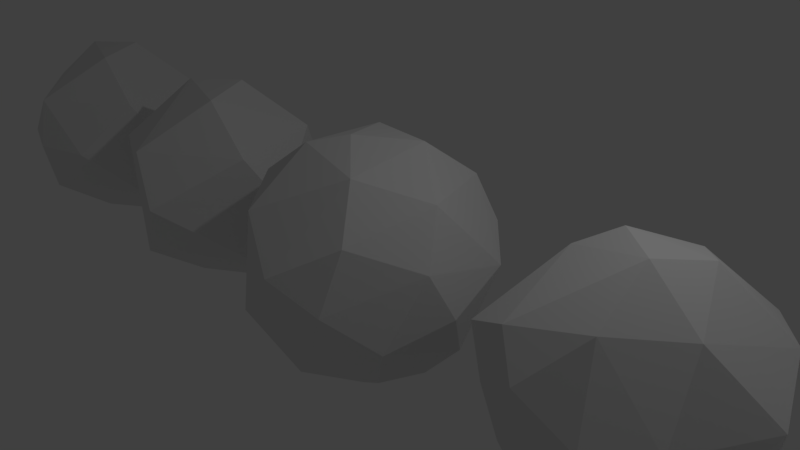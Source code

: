 # Source: stones.blend  (saved by Blender 2.79.0; exported with 4.5.12 LTS)
import bpy
from mathutils import Matrix  # noqa: F401  (used for matrix-valued properties, if any)

bpy.ops.wm.read_factory_settings(use_empty=True)
scene = bpy.context.scene
scene.name = 'Scene'

# ---- collections
col_collection_1 = bpy.data.collections.new('Collection 1'); scene.collection.children.link(col_collection_1)

# ---- world
world_world = bpy.data.worlds.new('World'); scene.world = world_world
world_world.color = (0.05088, 0.05088, 0.05088)
world_world.use_sun_shadow = False
world_world.sun_shadow_jitter_overblur = 0.0
world_world.cycles.sampling_method = 'MANUAL'

# ---- cameras
cam_camera = bpy.data.cameras.new('Camera')
cam_camera.clip_end = 100.0
cam_camera.lens = 35.0
cam_camera.sensor_width = 32.0
cam_camera.sensor_height = 18.0
cam_camera.ortho_scale = 7.314
cam_camera.dof.focus_distance = 0.0
cam_camera.dof.aperture_fstop = 128.0

# ---- lights
light_lamp = bpy.data.lights.new('Lamp', 'POINT')
light_lamp.transmission_factor = 0.0
light_lamp.cutoff_distance = 30.0
light_lamp.energy = 100.0
light_lamp.shadow_buffer_clip_start = 1.001
light_lamp.shadow_soft_size = 0.1
light_lamp.shadow_maximum_resolution = 0.006
light_lamp.use_absolute_resolution = True

# ---- meshes
me_cube_001 = bpy.data.meshes.new('Cube.001')
me_cube_001.from_pydata([(-0.8988, -0.07359, -0.2553), (-0.7417, 0.4456, 0.3489), (0.2553, 0.8988, -0.07359), (-0.5352, 0.7396, -0.1453), (0.835, -0.3144, -0.3415), (0.7396, 0.5352, -0.1453), (0.2405, -0.874, -0.1249), (-0.4982, -0.7331, 0.3108), (0.1107, -0.4128, -0.8391), (-0.5352, -0.1453, -0.7396), (-0.2553, -0.07359, 0.8988), (0.5352, -0.1453, 0.7396), (-0.7396, -0.1453, 0.5352), (0.0, 0.6794, 0.6794), (0.1453, -0.7396, 0.5352), (-0.3489, -0.7417, -0.4456), (-0.3108, 0.4982, -0.7331), (0.7245, -0.5445, 0.2176), (0.4982, 0.3108, -0.7331), (0.7417, 0.3489, 0.4456)], [], [(0, 15, 7), (0, 7, 12), (0, 16, 9), (1, 3, 0), (2, 16, 3), (3, 1, 13), (2, 19, 5), (2, 18, 16), (4, 18, 5), (19, 11, 17), (6, 4, 17), (15, 8, 6), (6, 17, 14), (18, 4, 8), (8, 15, 9), (11, 19, 13), (10, 1, 12), (10, 7, 14), (10, 14, 11), (0, 9, 15), (0, 12, 1), (0, 3, 16), (2, 3, 13), (2, 13, 19), (2, 5, 18), (4, 5, 19), (4, 19, 17), (6, 8, 4), (6, 14, 7), (6, 7, 15), (8, 9, 16), (8, 16, 18), (10, 11, 13), (10, 13, 1), (10, 12, 7), (11, 14, 17)])
me_cube_001.use_remesh_preserve_volume = False
me_cube_001.use_remesh_preserve_attributes = False
me_cube_001.use_mirror_vertex_groups = False
me_cube_001.update()
me_icosphere_002 = bpy.data.meshes.new('Icosphere.002')
me_icosphere_002.from_pydata([(-0.1668, 0.2498, -0.8483), (-0.4527, 0.6466, -0.2739), (0.6878, -0.5293, -0.1208), (-0.2655, -0.7784, -0.06898), (0.6812, 0.4584, -0.06697), (0.5012, -0.2974, 0.6805), (-0.4099, -0.6174, 0.4996), (-0.4937, 0.04373, 0.6942), (0.05653, 0.4896, 0.7252), (0.275, 0.2058, 0.831), (0.1129, -0.1861, 0.9257), (0.6977, 0.3727, 0.4402), (-0.04142, 0.8901, 0.2202), (-0.8359, 0.2468, 0.1437), (-0.1968, -0.7917, 0.3075), (0.5664, -0.6193, 0.2391), (0.1664, 0.7859, -0.4675), (-0.9163, 0.09338, -0.1998), (-0.7759, -0.3321, -0.2026), (0.4101, -0.6831, -0.3901), (0.7415, 0.1654, -0.3963), (0.1568, 0.4381, -0.7618), (-0.121, -0.4899, -0.7252), (0.4425, 0.1664, -0.755), (0.4254, -0.2889, -0.7523), (-0.3463, 0.5262, -0.6393), (0.1243, -0.586, 0.6699), (0.2533, -0.8467, 0.1943), (0.05108, -0.826, -0.3397), (0.7966, -0.2525, -0.3334), (-0.2999, -0.06796, -0.8237), (-0.5251, 0.6769, 0.2944), (0.4338, 0.7063, 0.3994), (0.8817, -0.09774, 0.2762), (-0.25, 0.1726, 0.8493), (0.1378, -0.06814, -0.9034), (-0.7334, -0.001003, -0.5599), (0.4944, 0.5584, -0.477), (-0.7573, -0.4599, 0.2973), (-0.9398, -0.1594, 0.03994), (0.3526, 0.8326, -0.1161)], [], [(12, 40, 16), (4, 37, 40), (4, 40, 11), (5, 10, 26), (6, 26, 10), (8, 32, 12), (36, 25, 0, 30), (17, 39, 13), (18, 36, 22), (24, 29, 19), (0, 35, 30), (17, 1, 25, 36), (33, 15, 2, 29), (17, 31, 1), (27, 14, 3, 28), (15, 27, 2), (1, 12, 16, 25), (14, 38, 3), (7, 6, 10, 34), (12, 1, 31), (11, 33, 4), (6, 7, 38), (31, 34, 8, 12), (7, 34, 31), (5, 11, 9, 10), (11, 5, 33), (11, 32, 9), (34, 10, 9, 8), (9, 32, 8), (7, 13, 39, 38), (11, 40, 32), (12, 32, 40), (26, 6, 14, 27), (7, 31, 13), (6, 38, 14), (26, 27, 15, 5), (15, 33, 5), (18, 39, 17, 36), (16, 40, 37), (13, 31, 17), (3, 18, 22, 28), (18, 38, 39), (27, 28, 19, 2), (18, 3, 38), (19, 29, 2), (33, 29, 20, 4), (20, 37, 4), (0, 21, 23, 35), (25, 16, 21, 0), (37, 23, 21, 16), (29, 24, 23, 20), (22, 30, 35), (22, 36, 30), (22, 24, 19, 28), (23, 24, 35), (23, 37, 20), (24, 22, 35)])
me_icosphere_002.use_remesh_preserve_volume = False
me_icosphere_002.use_remesh_preserve_attributes = False
me_icosphere_002.use_mirror_vertex_groups = False
me_icosphere_002.update()
me_sphere = bpy.data.meshes.new('Sphere')
me_sphere.from_pydata([(-0.2184, 0.3171, 0.9428), (-0.2236, 0.7541, 0.6478), (-0.3211, 0.9758, 0.1524), (0.0907, 0.8248, -0.599), (0.4397, 0.7153, 0.6051), (0.3031, 0.9891, -0.09902), (0.6474, 0.7446, 0.2715), (0.5623, 0.6481, -0.555), (0.1827, 0.4307, -0.9096), (0.9203, 0.4812, 0.09072), (0.01325, 0.1346, -1.002), (0.3099, 0.2822, 0.9433), (0.9379, -0.2871, 0.3027), (0.8912, 0.09722, -0.4948), (0.561, 0.06726, -0.8596), (1.012, -0.08956, -0.09823), (0.7657, -0.04711, 0.6917), (0.7961, -0.5832, -0.2763), (0.6168, -0.4669, -0.6567), (0.5365, -0.7061, 0.4997), (0.3308, -0.4446, 0.8686), (0.4997, -0.8967, 0.02146), (0.07544, -1.023, 0.2069), (0.2316, -0.2801, -0.9527), (0.1143, -0.793, -0.6581), (-0.3653, -0.8255, 0.5153), (-0.4105, -0.896, -0.3119), (-0.04089, -0.1201, 1.004), (-0.5627, -0.5416, -0.6789), (-0.5412, -0.1222, -0.8538), (-0.3103, -0.3209, 0.9233), (-0.7591, -0.3613, 0.5867), (-0.9029, -0.5013, 0.03576), (-0.9215, -0.1985, -0.3931), (-0.1577, -0.2271, -0.9747), (-0.7717, 0.1725, 0.6692), (-1.006, 0.2399, -0.07414), (-0.6802, 0.4912, 0.5773), (-0.845, 0.575, 0.007266), (-0.5295, 0.3152, -0.8323), (-0.5104, 0.7518, -0.5027)], [], [(1, 4, 2), (0, 27, 11), (11, 4, 1), (4, 6, 5), (5, 6, 9), (9, 13, 7), (11, 16, 4), (16, 12, 9), (10, 14, 23), (15, 17, 13), (13, 17, 18), (13, 18, 14), (14, 18, 23), (12, 17, 15), (12, 19, 21), (12, 21, 17), (18, 17, 24), (21, 24, 17), (20, 22, 19), (27, 30, 20), (24, 34, 23), (22, 26, 24), (10, 23, 34), (25, 26, 22), (26, 28, 24), (25, 30, 31), (32, 33, 28), (30, 27, 0), (33, 36, 39), (33, 39, 29), (39, 10, 34), (38, 40, 36), (0, 1, 37), (2, 4, 5), (9, 6, 4, 16), (3, 5, 7), (3, 7, 8), (5, 9, 7), (8, 7, 14), (35, 36, 32, 31), (14, 7, 13), (9, 15, 13), (10, 8, 14), (9, 12, 15), (11, 20, 16), (11, 27, 20), (16, 19, 12), (16, 20, 19), (23, 18, 24), (21, 19, 22), (21, 22, 24), (20, 25, 22), (25, 20, 30), (34, 24, 28), (26, 32, 28), (26, 25, 32), (34, 28, 29), (32, 25, 31), (28, 33, 29), (31, 30, 35), (37, 38, 36, 35), (33, 32, 36), (29, 39, 34), (30, 0, 35), (39, 36, 40), (8, 39, 40, 3), (35, 0, 37), (38, 2, 40), (37, 1, 2), (38, 37, 2), (3, 40, 2, 5), (10, 39, 8), (1, 0, 11)])
me_sphere.use_remesh_preserve_volume = False
me_sphere.use_remesh_preserve_attributes = False
me_sphere.use_mirror_vertex_groups = False
me_sphere.update()
me_icosphere_001 = bpy.data.meshes.new('Icosphere.001')
me_icosphere_001.from_pydata([(-0.2352, 0.724, -0.7007), (0.003618, -0.8923, 0.5238), (-0.5841, 0.797, 0.361), (0.5215, 0.724, 0.5238), (0.8497, -0.2723, 0.5238), (0.08847, 0.2723, 0.9943), (-0.08847, -0.2723, -0.9943), (-0.003618, -0.8923, -0.5238), (0.8475, -0.2792, -0.5238), (0.4189, -1.072e-08, -0.9576), (-0.8497, -0.2723, -0.5238), (-0.705, 0.2462, -0.7314), (0.5274, 0.7197, -0.5238), (1.044, 1.276e-08, 0.05359), (0.3226, -0.9928, 0.05359), (-0.8898, -0.5209, 0.3567), (-1.044, 7.493e-09, -0.05359), (0.3226, 0.9928, 0.05359), (0.3389, -0.2462, 0.9577), (-0.4189, 6.919e-09, 0.9576)], [], [(6, 11, 0), (6, 0, 9), (0, 11, 2), (8, 13, 14), (7, 14, 15), (0, 2, 17), (12, 17, 13), (1, 4, 18), (15, 1, 19), (2, 15, 19), (3, 2, 5), (4, 3, 18), (18, 3, 5), (5, 2, 19), (19, 18, 5), (19, 1, 18), (13, 3, 4), (13, 17, 3), (17, 2, 3), (16, 15, 2), (15, 14, 1), (14, 4, 1), (14, 13, 4), (12, 0, 17), (2, 11, 16), (11, 10, 16), (16, 10, 15), (10, 7, 15), (7, 8, 14), (8, 12, 13), (9, 0, 12), (11, 6, 10), (6, 7, 10), (8, 9, 12), (6, 9, 7), (9, 8, 7)])
me_icosphere_001.use_remesh_preserve_volume = False
me_icosphere_001.use_remesh_preserve_attributes = False
me_icosphere_001.use_mirror_vertex_groups = False
me_icosphere_001.update()
me_icosphere = bpy.data.meshes.new('Icosphere')
me_icosphere.from_pydata([(-0.2352, 0.724, -0.7007), (0.003618, -0.8923, 0.5238), (-0.8475, -0.2792, 0.5238), (-0.5274, 0.7197, 0.5238), (0.5215, 0.724, 0.5238), (0.8497, -0.2723, 0.5238), (0.08847, 0.2723, 0.9943), (-0.08847, -0.2723, -0.9943), (-0.003618, -0.8923, -0.5238), (0.8475, -0.2792, -0.5238), (0.4189, -1.072e-08, -0.9576), (-0.8497, -0.2723, -0.5238), (-0.705, 0.2462, -0.7314), (0.5274, 0.7197, -0.5238), (1.044, 1.276e-08, 0.05359), (0.0, -1.0, 0.0), (0.5878, -0.809, 0.0), (-0.5878, -0.809, 0.0), (-0.5878, 0.809, 0.0), (-1.044, 7.493e-09, -0.05359), (0.5878, 0.809, 0.0), (0.0, 1.0, 0.0), (0.3389, -0.2462, 0.9577), (-0.4189, 6.919e-09, 0.9576)], [], [(7, 12, 0), (7, 0, 10), (0, 12, 18), (9, 14, 16), (8, 15, 17), (0, 18, 21), (13, 20, 14), (1, 5, 22), (2, 1, 23), (3, 2, 23), (4, 3, 6), (5, 4, 22), (22, 4, 6), (6, 3, 23), (23, 22, 6), (23, 1, 22), (14, 4, 5), (14, 20, 4), (21, 3, 4), (21, 18, 3), (19, 2, 3), (17, 1, 2), (17, 15, 1), (16, 5, 1), (16, 14, 5), (20, 21, 4), (20, 13, 21), (13, 0, 21), (18, 19, 3), (18, 12, 19), (12, 11, 19), (19, 17, 2), (19, 11, 17), (11, 8, 17), (15, 16, 1), (15, 8, 16), (8, 9, 16), (9, 13, 14), (10, 0, 13), (12, 7, 11), (7, 8, 11), (9, 10, 13), (7, 10, 8), (10, 9, 8)])
me_icosphere.use_remesh_preserve_volume = False
me_icosphere.use_remesh_preserve_attributes = False
me_icosphere.use_mirror_vertex_groups = False
me_icosphere.update()

# ---- objects
ob_stone_05 = bpy.data.objects.new('stone_05', me_cube_001)
ob_stone_04 = bpy.data.objects.new('stone_04', me_icosphere_002)
ob_stone_03 = bpy.data.objects.new('stone_03', me_sphere)
ob_stone_02 = bpy.data.objects.new('stone_02', me_icosphere_001)
ob_stone_01 = bpy.data.objects.new('stone_01', me_icosphere)
ob_lamp = bpy.data.objects.new('Lamp', light_lamp)
ob_camera = bpy.data.objects.new('Camera', cam_camera)

# ---- transforms, parenting, visibility, modifiers, constraints
ob_stone_05.location = (7.176, 0.0, 0.0)
ob_stone_05.scale = (1.549, 1.549, 1.549)
ob_stone_05.lineart.crease_threshold = 0.0
ob_stone_04.location = (3.896, 0.0, 0.0)
ob_stone_04.scale = (1.824, 1.824, 1.824)
ob_stone_04.lineart.crease_threshold = 0.0
ob_stone_03.location = (0.0, 0.0, 0.0)
ob_stone_03.scale = (1.659, 1.659, 1.659)
ob_stone_03.lineart.crease_threshold = 0.0
ob_stone_02.location = (-3.407, 0.0, 0.0)
ob_stone_02.scale = (1.503, 1.503, 1.503)
ob_stone_02.lineart.crease_threshold = 0.0
ob_stone_01.location = (-6.605, 0.0, 0.0)
ob_stone_01.scale = (1.458, 1.458, 1.458)
ob_stone_01.lineart.crease_threshold = 0.0
ob_lamp.location = (4.076, 1.005, 5.904)
ob_lamp.rotation_euler = (0.6503, 0.05522, 1.866)
ob_lamp.lock_rotations_4d = False
ob_lamp.empty_display_type = 'ARROWS'
ob_lamp.color = (0.0, 0.0, 0.0, 0.0)
ob_lamp.lineart.crease_threshold = 0.0
ob_camera.location = (7.481, -6.508, 5.344)
ob_camera.rotation_euler = (1.109, 0.0, 0.8149)
ob_camera.lock_rotations_4d = False
ob_camera.empty_display_type = 'ARROWS'
ob_camera.color = (0.0, 0.0, 0.0, 0.0)
ob_camera.display_type = 'WIRE'
ob_camera.lineart.crease_threshold = 0.0

# ---- collection membership
col_collection_1.objects.link(ob_stone_05)
col_collection_1.objects.link(ob_stone_04)
col_collection_1.objects.link(ob_stone_03)
col_collection_1.objects.link(ob_stone_02)
col_collection_1.objects.link(ob_stone_01)
col_collection_1.objects.link(ob_lamp)
col_collection_1.objects.link(ob_camera)

# ---- scene / render settings (as saved in the file)
scene.camera = ob_camera
scene.frame_start = 1; scene.frame_end = 250; scene.frame_set(1)
scene.render.engine = 'BLENDER_EEVEE_NEXT'
scene.render.resolution_percentage = 50
scene.render.dither_intensity = 0.0
scene.cycles.use_denoising = False
scene.cycles.samples = 128
scene.cycles.sampling_pattern = 'TABULATED_SOBOL'
scene.cycles.use_adaptive_sampling = False
scene.cycles.use_light_tree = False
scene.cycles.blur_glossy = 0.0
scene.cycles.sample_clamp_indirect = 0.0
scene.view_settings.view_transform = 'Standard'
bpy.context.view_layer.update()
